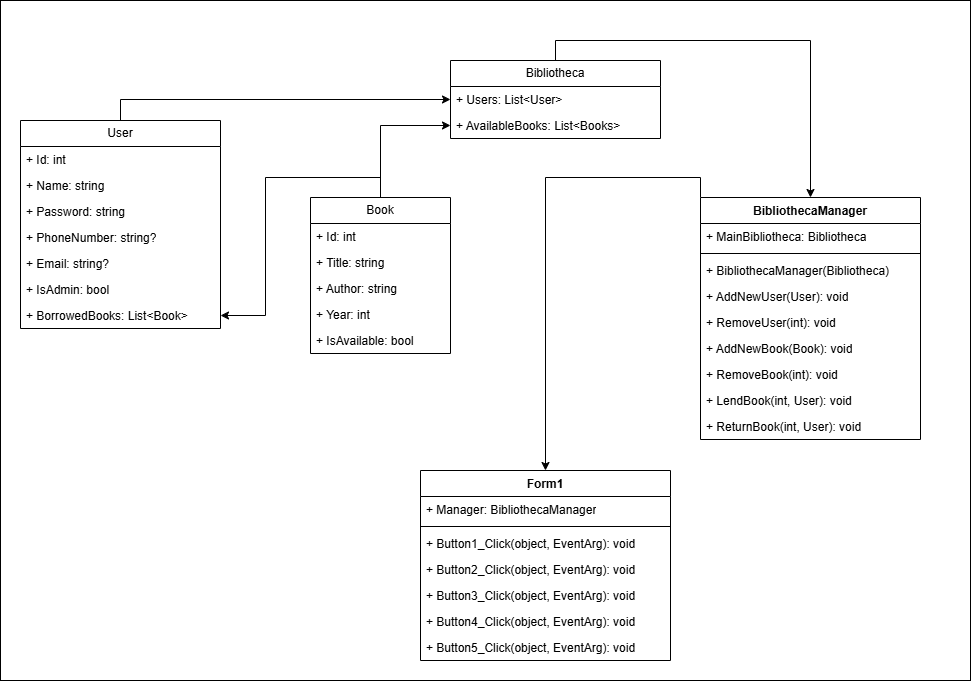

The diagram above was exported from draw.io. Its source (the exported page's mxGraphModel, read from the mxfile embedded in the PNG):
<mxGraphModel dx="1489" dy="814" grid="1" gridSize="10" guides="1" tooltips="1" connect="1" arrows="1" fold="1" page="1" pageScale="1" pageWidth="1169" pageHeight="826" math="0" shadow="0">
  <root>
    <mxCell id="0" />
    <mxCell id="1" parent="0" />
    <mxCell id="73ZCK1ZTorQY6tXTH6P5-40" value="" style="rounded=0;whiteSpace=wrap;html=1;" parent="1" vertex="1">
      <mxGeometry x="40" y="60" width="970" height="680" as="geometry" />
    </mxCell>
    <mxCell id="73ZCK1ZTorQY6tXTH6P5-38" style="edgeStyle=orthogonalEdgeStyle;rounded=0;orthogonalLoop=1;jettySize=auto;html=1;exitX=0.5;exitY=0;exitDx=0;exitDy=0;entryX=0;entryY=0.5;entryDx=0;entryDy=0;" parent="1" source="73ZCK1ZTorQY6tXTH6P5-1" target="73ZCK1ZTorQY6tXTH6P5-22" edge="1">
      <mxGeometry relative="1" as="geometry" />
    </mxCell>
    <mxCell id="73ZCK1ZTorQY6tXTH6P5-1" value="User" style="swimlane;fontStyle=0;childLayout=stackLayout;horizontal=1;startSize=26;fillColor=none;horizontalStack=0;resizeParent=1;resizeParentMax=0;resizeLast=0;collapsible=1;marginBottom=0;whiteSpace=wrap;html=1;" parent="1" vertex="1">
      <mxGeometry x="60" y="180" width="200" height="208" as="geometry" />
    </mxCell>
    <mxCell id="73ZCK1ZTorQY6tXTH6P5-9" value="+ Id: int" style="text;strokeColor=none;fillColor=none;align=left;verticalAlign=top;spacingLeft=4;spacingRight=4;overflow=hidden;rotatable=0;points=[[0,0.5],[1,0.5]];portConstraint=eastwest;whiteSpace=wrap;html=1;" parent="73ZCK1ZTorQY6tXTH6P5-1" vertex="1">
      <mxGeometry y="26" width="200" height="26" as="geometry" />
    </mxCell>
    <mxCell id="73ZCK1ZTorQY6tXTH6P5-2" value="+ Name: string" style="text;strokeColor=none;fillColor=none;align=left;verticalAlign=top;spacingLeft=4;spacingRight=4;overflow=hidden;rotatable=0;points=[[0,0.5],[1,0.5]];portConstraint=eastwest;whiteSpace=wrap;html=1;" parent="73ZCK1ZTorQY6tXTH6P5-1" vertex="1">
      <mxGeometry y="52" width="200" height="26" as="geometry" />
    </mxCell>
    <mxCell id="73ZCK1ZTorQY6tXTH6P5-3" value="+ Password: string" style="text;strokeColor=none;fillColor=none;align=left;verticalAlign=top;spacingLeft=4;spacingRight=4;overflow=hidden;rotatable=0;points=[[0,0.5],[1,0.5]];portConstraint=eastwest;whiteSpace=wrap;html=1;" parent="73ZCK1ZTorQY6tXTH6P5-1" vertex="1">
      <mxGeometry y="78" width="200" height="26" as="geometry" />
    </mxCell>
    <mxCell id="73ZCK1ZTorQY6tXTH6P5-4" value="+ PhoneNumber: string?" style="text;strokeColor=none;fillColor=none;align=left;verticalAlign=top;spacingLeft=4;spacingRight=4;overflow=hidden;rotatable=0;points=[[0,0.5],[1,0.5]];portConstraint=eastwest;whiteSpace=wrap;html=1;" parent="73ZCK1ZTorQY6tXTH6P5-1" vertex="1">
      <mxGeometry y="104" width="200" height="26" as="geometry" />
    </mxCell>
    <mxCell id="73ZCK1ZTorQY6tXTH6P5-11" value="+ Email: string?" style="text;strokeColor=none;fillColor=none;align=left;verticalAlign=top;spacingLeft=4;spacingRight=4;overflow=hidden;rotatable=0;points=[[0,0.5],[1,0.5]];portConstraint=eastwest;whiteSpace=wrap;html=1;" parent="73ZCK1ZTorQY6tXTH6P5-1" vertex="1">
      <mxGeometry y="130" width="200" height="26" as="geometry" />
    </mxCell>
    <mxCell id="73ZCK1ZTorQY6tXTH6P5-10" value="+ IsAdmin: bool" style="text;strokeColor=none;fillColor=none;align=left;verticalAlign=top;spacingLeft=4;spacingRight=4;overflow=hidden;rotatable=0;points=[[0,0.5],[1,0.5]];portConstraint=eastwest;whiteSpace=wrap;html=1;" parent="73ZCK1ZTorQY6tXTH6P5-1" vertex="1">
      <mxGeometry y="156" width="200" height="26" as="geometry" />
    </mxCell>
    <mxCell id="73ZCK1ZTorQY6tXTH6P5-12" value="+ BorrowedBooks: List&amp;lt;Book&amp;gt;" style="text;strokeColor=none;fillColor=none;align=left;verticalAlign=top;spacingLeft=4;spacingRight=4;overflow=hidden;rotatable=0;points=[[0,0.5],[1,0.5]];portConstraint=eastwest;whiteSpace=wrap;html=1;" parent="73ZCK1ZTorQY6tXTH6P5-1" vertex="1">
      <mxGeometry y="182" width="200" height="26" as="geometry" />
    </mxCell>
    <mxCell id="73ZCK1ZTorQY6tXTH6P5-35" style="edgeStyle=orthogonalEdgeStyle;rounded=0;orthogonalLoop=1;jettySize=auto;html=1;exitX=0.5;exitY=0;exitDx=0;exitDy=0;entryX=1;entryY=0.5;entryDx=0;entryDy=0;" parent="1" source="73ZCK1ZTorQY6tXTH6P5-14" target="73ZCK1ZTorQY6tXTH6P5-12" edge="1">
      <mxGeometry relative="1" as="geometry" />
    </mxCell>
    <mxCell id="73ZCK1ZTorQY6tXTH6P5-36" style="edgeStyle=orthogonalEdgeStyle;rounded=0;orthogonalLoop=1;jettySize=auto;html=1;exitX=0.5;exitY=0;exitDx=0;exitDy=0;entryX=0;entryY=0.5;entryDx=0;entryDy=0;" parent="1" source="73ZCK1ZTorQY6tXTH6P5-14" target="73ZCK1ZTorQY6tXTH6P5-23" edge="1">
      <mxGeometry relative="1" as="geometry" />
    </mxCell>
    <mxCell id="73ZCK1ZTorQY6tXTH6P5-14" value="Book" style="swimlane;fontStyle=0;childLayout=stackLayout;horizontal=1;startSize=26;fillColor=none;horizontalStack=0;resizeParent=1;resizeParentMax=0;resizeLast=0;collapsible=1;marginBottom=0;whiteSpace=wrap;html=1;" parent="1" vertex="1">
      <mxGeometry x="350" y="257" width="140" height="156" as="geometry">
        <mxRectangle x="440" y="194" width="70" height="30" as="alternateBounds" />
      </mxGeometry>
    </mxCell>
    <mxCell id="73ZCK1ZTorQY6tXTH6P5-15" value="+ Id: int" style="text;strokeColor=none;fillColor=none;align=left;verticalAlign=top;spacingLeft=4;spacingRight=4;overflow=hidden;rotatable=0;points=[[0,0.5],[1,0.5]];portConstraint=eastwest;whiteSpace=wrap;html=1;" parent="73ZCK1ZTorQY6tXTH6P5-14" vertex="1">
      <mxGeometry y="26" width="140" height="26" as="geometry" />
    </mxCell>
    <mxCell id="73ZCK1ZTorQY6tXTH6P5-16" value="+ Title: string" style="text;strokeColor=none;fillColor=none;align=left;verticalAlign=top;spacingLeft=4;spacingRight=4;overflow=hidden;rotatable=0;points=[[0,0.5],[1,0.5]];portConstraint=eastwest;whiteSpace=wrap;html=1;" parent="73ZCK1ZTorQY6tXTH6P5-14" vertex="1">
      <mxGeometry y="52" width="140" height="26" as="geometry" />
    </mxCell>
    <mxCell id="73ZCK1ZTorQY6tXTH6P5-17" value="+ Author: string" style="text;strokeColor=none;fillColor=none;align=left;verticalAlign=top;spacingLeft=4;spacingRight=4;overflow=hidden;rotatable=0;points=[[0,0.5],[1,0.5]];portConstraint=eastwest;whiteSpace=wrap;html=1;" parent="73ZCK1ZTorQY6tXTH6P5-14" vertex="1">
      <mxGeometry y="78" width="140" height="26" as="geometry" />
    </mxCell>
    <mxCell id="73ZCK1ZTorQY6tXTH6P5-18" value="+ Year: int" style="text;strokeColor=none;fillColor=none;align=left;verticalAlign=top;spacingLeft=4;spacingRight=4;overflow=hidden;rotatable=0;points=[[0,0.5],[1,0.5]];portConstraint=eastwest;whiteSpace=wrap;html=1;" parent="73ZCK1ZTorQY6tXTH6P5-14" vertex="1">
      <mxGeometry y="104" width="140" height="26" as="geometry" />
    </mxCell>
    <mxCell id="73ZCK1ZTorQY6tXTH6P5-19" value="+ IsAvailable: bool" style="text;strokeColor=none;fillColor=none;align=left;verticalAlign=top;spacingLeft=4;spacingRight=4;overflow=hidden;rotatable=0;points=[[0,0.5],[1,0.5]];portConstraint=eastwest;whiteSpace=wrap;html=1;" parent="73ZCK1ZTorQY6tXTH6P5-14" vertex="1">
      <mxGeometry y="130" width="140" height="26" as="geometry" />
    </mxCell>
    <mxCell id="73ZCK1ZTorQY6tXTH6P5-39" style="edgeStyle=orthogonalEdgeStyle;rounded=0;orthogonalLoop=1;jettySize=auto;html=1;exitX=0.5;exitY=0;exitDx=0;exitDy=0;entryX=0.5;entryY=0;entryDx=0;entryDy=0;" parent="1" source="73ZCK1ZTorQY6tXTH6P5-21" target="73ZCK1ZTorQY6tXTH6P5-25" edge="1">
      <mxGeometry relative="1" as="geometry" />
    </mxCell>
    <mxCell id="73ZCK1ZTorQY6tXTH6P5-21" value="Bibliotheca" style="swimlane;fontStyle=0;childLayout=stackLayout;horizontal=1;startSize=26;fillColor=none;horizontalStack=0;resizeParent=1;resizeParentMax=0;resizeLast=0;collapsible=1;marginBottom=0;whiteSpace=wrap;html=1;" parent="1" vertex="1">
      <mxGeometry x="490" y="120" width="210" height="78" as="geometry" />
    </mxCell>
    <mxCell id="73ZCK1ZTorQY6tXTH6P5-22" value="+ Users: List&amp;lt;User&amp;gt;" style="text;strokeColor=none;fillColor=none;align=left;verticalAlign=top;spacingLeft=4;spacingRight=4;overflow=hidden;rotatable=0;points=[[0,0.5],[1,0.5]];portConstraint=eastwest;whiteSpace=wrap;html=1;" parent="73ZCK1ZTorQY6tXTH6P5-21" vertex="1">
      <mxGeometry y="26" width="210" height="26" as="geometry" />
    </mxCell>
    <mxCell id="73ZCK1ZTorQY6tXTH6P5-23" value="+ AvailableBooks: List&amp;lt;Books&amp;gt;" style="text;strokeColor=none;fillColor=none;align=left;verticalAlign=top;spacingLeft=4;spacingRight=4;overflow=hidden;rotatable=0;points=[[0,0.5],[1,0.5]];portConstraint=eastwest;whiteSpace=wrap;html=1;" parent="73ZCK1ZTorQY6tXTH6P5-21" vertex="1">
      <mxGeometry y="52" width="210" height="26" as="geometry" />
    </mxCell>
    <mxCell id="73ZCK1ZTorQY6tXTH6P5-55" style="edgeStyle=orthogonalEdgeStyle;rounded=0;orthogonalLoop=1;jettySize=auto;html=1;exitX=0;exitY=0;exitDx=0;exitDy=0;entryX=0.5;entryY=0;entryDx=0;entryDy=0;" parent="1" source="73ZCK1ZTorQY6tXTH6P5-25" target="73ZCK1ZTorQY6tXTH6P5-46" edge="1">
      <mxGeometry relative="1" as="geometry" />
    </mxCell>
    <mxCell id="73ZCK1ZTorQY6tXTH6P5-25" value="BibliothecaManager" style="swimlane;fontStyle=1;align=center;verticalAlign=top;childLayout=stackLayout;horizontal=1;startSize=26;horizontalStack=0;resizeParent=1;resizeParentMax=0;resizeLast=0;collapsible=1;marginBottom=0;whiteSpace=wrap;html=1;" parent="1" vertex="1">
      <mxGeometry x="740" y="257" width="220" height="242" as="geometry" />
    </mxCell>
    <mxCell id="73ZCK1ZTorQY6tXTH6P5-26" value="+ MainBibliotheca:&amp;nbsp;Bibliotheca" style="text;strokeColor=none;fillColor=none;align=left;verticalAlign=top;spacingLeft=4;spacingRight=4;overflow=hidden;rotatable=0;points=[[0,0.5],[1,0.5]];portConstraint=eastwest;whiteSpace=wrap;html=1;" parent="73ZCK1ZTorQY6tXTH6P5-25" vertex="1">
      <mxGeometry y="26" width="220" height="26" as="geometry" />
    </mxCell>
    <mxCell id="73ZCK1ZTorQY6tXTH6P5-27" value="" style="line;strokeWidth=1;fillColor=none;align=left;verticalAlign=middle;spacingTop=-1;spacingLeft=3;spacingRight=3;rotatable=0;labelPosition=right;points=[];portConstraint=eastwest;strokeColor=inherit;" parent="73ZCK1ZTorQY6tXTH6P5-25" vertex="1">
      <mxGeometry y="52" width="220" height="8" as="geometry" />
    </mxCell>
    <mxCell id="73ZCK1ZTorQY6tXTH6P5-28" value="&lt;span style=&quot;color: rgba(0, 0, 0, 0); font-family: monospace; font-size: 0px; text-wrap-mode: nowrap;&quot;&gt;%3CmxGraphModel%3E%3Croot%3E%3CmxCell%20id%3D%220%22%2F%3E%3CmxCell%20id%3D%221%22%20parent%3D%220%22%2F%3E%3CmxCell%20id%3D%222%22%20value%3D%22%2B%20method(type)%3A%20type%22%20style%3D%22text%3BstrokeColor%3Dnone%3BfillColor%3Dnone%3Balign%3Dleft%3BverticalAlign%3Dtop%3BspacingLeft%3D4%3BspacingRight%3D4%3Boverflow%3Dhidden%3Brotatable%3D0%3Bpoints%3D%5B%5B0%2C0.5%5D%2C%5B1%2C0.5%5D%5D%3BportConstraint%3Deastwest%3BwhiteSpace%3Dwrap%3Bhtml%3D1%3B%22%20vertex%3D%221%22%20parent%3D%221%22%3E%3CmxGeometry%20x%3D%22620%22%20y%3D%22450%22%20width%3D%22220%22%20height%3D%2226%22%20as%3D%22geometry%22%2F%3E%3C%2FmxCell%3E%3C%2Froot%3E%3C%2FmxGraphModel%3E&lt;/span&gt;+&amp;nbsp;BibliothecaManager(Bibliotheca)" style="text;strokeColor=none;fillColor=none;align=left;verticalAlign=top;spacingLeft=4;spacingRight=4;overflow=hidden;rotatable=0;points=[[0,0.5],[1,0.5]];portConstraint=eastwest;whiteSpace=wrap;html=1;" parent="73ZCK1ZTorQY6tXTH6P5-25" vertex="1">
      <mxGeometry y="60" width="220" height="26" as="geometry" />
    </mxCell>
    <mxCell id="73ZCK1ZTorQY6tXTH6P5-30" value="+ AddNewUser(User): void" style="text;strokeColor=none;fillColor=none;align=left;verticalAlign=top;spacingLeft=4;spacingRight=4;overflow=hidden;rotatable=0;points=[[0,0.5],[1,0.5]];portConstraint=eastwest;whiteSpace=wrap;html=1;" parent="73ZCK1ZTorQY6tXTH6P5-25" vertex="1">
      <mxGeometry y="86" width="220" height="26" as="geometry" />
    </mxCell>
    <mxCell id="73ZCK1ZTorQY6tXTH6P5-29" value="+ RemoveUser(int): void" style="text;strokeColor=none;fillColor=none;align=left;verticalAlign=top;spacingLeft=4;spacingRight=4;overflow=hidden;rotatable=0;points=[[0,0.5],[1,0.5]];portConstraint=eastwest;whiteSpace=wrap;html=1;" parent="73ZCK1ZTorQY6tXTH6P5-25" vertex="1">
      <mxGeometry y="112" width="220" height="26" as="geometry" />
    </mxCell>
    <mxCell id="73ZCK1ZTorQY6tXTH6P5-31" value="+ AddNewBook(Book): void" style="text;strokeColor=none;fillColor=none;align=left;verticalAlign=top;spacingLeft=4;spacingRight=4;overflow=hidden;rotatable=0;points=[[0,0.5],[1,0.5]];portConstraint=eastwest;whiteSpace=wrap;html=1;" parent="73ZCK1ZTorQY6tXTH6P5-25" vertex="1">
      <mxGeometry y="138" width="220" height="26" as="geometry" />
    </mxCell>
    <mxCell id="73ZCK1ZTorQY6tXTH6P5-32" value="+ RemoveBook(int): void" style="text;strokeColor=none;fillColor=none;align=left;verticalAlign=top;spacingLeft=4;spacingRight=4;overflow=hidden;rotatable=0;points=[[0,0.5],[1,0.5]];portConstraint=eastwest;whiteSpace=wrap;html=1;" parent="73ZCK1ZTorQY6tXTH6P5-25" vertex="1">
      <mxGeometry y="164" width="220" height="26" as="geometry" />
    </mxCell>
    <mxCell id="73ZCK1ZTorQY6tXTH6P5-34" value="+ LendBook(int, User): void" style="text;strokeColor=none;fillColor=none;align=left;verticalAlign=top;spacingLeft=4;spacingRight=4;overflow=hidden;rotatable=0;points=[[0,0.5],[1,0.5]];portConstraint=eastwest;whiteSpace=wrap;html=1;" parent="73ZCK1ZTorQY6tXTH6P5-25" vertex="1">
      <mxGeometry y="190" width="220" height="26" as="geometry" />
    </mxCell>
    <mxCell id="73ZCK1ZTorQY6tXTH6P5-33" value="+ ReturnBook(int, User): void" style="text;strokeColor=none;fillColor=none;align=left;verticalAlign=top;spacingLeft=4;spacingRight=4;overflow=hidden;rotatable=0;points=[[0,0.5],[1,0.5]];portConstraint=eastwest;whiteSpace=wrap;html=1;" parent="73ZCK1ZTorQY6tXTH6P5-25" vertex="1">
      <mxGeometry y="216" width="220" height="26" as="geometry" />
    </mxCell>
    <mxCell id="73ZCK1ZTorQY6tXTH6P5-46" value="Form1" style="swimlane;fontStyle=1;align=center;verticalAlign=top;childLayout=stackLayout;horizontal=1;startSize=26;horizontalStack=0;resizeParent=1;resizeParentMax=0;resizeLast=0;collapsible=1;marginBottom=0;whiteSpace=wrap;html=1;" parent="1" vertex="1">
      <mxGeometry x="460" y="530" width="250" height="190" as="geometry" />
    </mxCell>
    <mxCell id="73ZCK1ZTorQY6tXTH6P5-47" value="+ Manager: BibliothecaManager" style="text;strokeColor=none;fillColor=none;align=left;verticalAlign=top;spacingLeft=4;spacingRight=4;overflow=hidden;rotatable=0;points=[[0,0.5],[1,0.5]];portConstraint=eastwest;whiteSpace=wrap;html=1;" parent="73ZCK1ZTorQY6tXTH6P5-46" vertex="1">
      <mxGeometry y="26" width="250" height="26" as="geometry" />
    </mxCell>
    <mxCell id="73ZCK1ZTorQY6tXTH6P5-48" value="" style="line;strokeWidth=1;fillColor=none;align=left;verticalAlign=middle;spacingTop=-1;spacingLeft=3;spacingRight=3;rotatable=0;labelPosition=right;points=[];portConstraint=eastwest;strokeColor=inherit;" parent="73ZCK1ZTorQY6tXTH6P5-46" vertex="1">
      <mxGeometry y="52" width="250" height="8" as="geometry" />
    </mxCell>
    <mxCell id="73ZCK1ZTorQY6tXTH6P5-49" value="+ Button1_Click(object, EventArg): void" style="text;strokeColor=none;fillColor=none;align=left;verticalAlign=top;spacingLeft=4;spacingRight=4;overflow=hidden;rotatable=0;points=[[0,0.5],[1,0.5]];portConstraint=eastwest;whiteSpace=wrap;html=1;" parent="73ZCK1ZTorQY6tXTH6P5-46" vertex="1">
      <mxGeometry y="60" width="250" height="26" as="geometry" />
    </mxCell>
    <mxCell id="73ZCK1ZTorQY6tXTH6P5-51" value="+ Button2_Click(object, EventArg): void" style="text;strokeColor=none;fillColor=none;align=left;verticalAlign=top;spacingLeft=4;spacingRight=4;overflow=hidden;rotatable=0;points=[[0,0.5],[1,0.5]];portConstraint=eastwest;whiteSpace=wrap;html=1;" parent="73ZCK1ZTorQY6tXTH6P5-46" vertex="1">
      <mxGeometry y="86" width="250" height="26" as="geometry" />
    </mxCell>
    <mxCell id="73ZCK1ZTorQY6tXTH6P5-52" value="+ Button3_Click(object, EventArg): void" style="text;strokeColor=none;fillColor=none;align=left;verticalAlign=top;spacingLeft=4;spacingRight=4;overflow=hidden;rotatable=0;points=[[0,0.5],[1,0.5]];portConstraint=eastwest;whiteSpace=wrap;html=1;" parent="73ZCK1ZTorQY6tXTH6P5-46" vertex="1">
      <mxGeometry y="112" width="250" height="26" as="geometry" />
    </mxCell>
    <mxCell id="73ZCK1ZTorQY6tXTH6P5-53" value="+ Button4_Click(object, EventArg): void" style="text;strokeColor=none;fillColor=none;align=left;verticalAlign=top;spacingLeft=4;spacingRight=4;overflow=hidden;rotatable=0;points=[[0,0.5],[1,0.5]];portConstraint=eastwest;whiteSpace=wrap;html=1;" parent="73ZCK1ZTorQY6tXTH6P5-46" vertex="1">
      <mxGeometry y="138" width="250" height="26" as="geometry" />
    </mxCell>
    <mxCell id="73ZCK1ZTorQY6tXTH6P5-50" value="+ Button5_Click(object, EventArg): void" style="text;strokeColor=none;fillColor=none;align=left;verticalAlign=top;spacingLeft=4;spacingRight=4;overflow=hidden;rotatable=0;points=[[0,0.5],[1,0.5]];portConstraint=eastwest;whiteSpace=wrap;html=1;" parent="73ZCK1ZTorQY6tXTH6P5-46" vertex="1">
      <mxGeometry y="164" width="250" height="26" as="geometry" />
    </mxCell>
  </root>
</mxGraphModel>